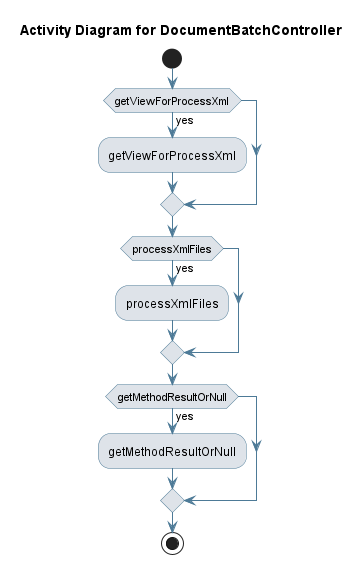

The diagram above was rendered by PlantUML. Its source (embedded in the PNG):
@startuml
skinparam activity {
 BackgroundColor #DEE3E9 
 BorderColor #4D7A97 
 ArrowColor #4D7A97 
}
!pragma useVerticalIf on
start
title Activity Diagram for DocumentBatchController

if (getViewForProcessXml) then (yes)
:getViewForProcessXml;
endif
if (processXmlFiles) then (yes)
:processXmlFiles;
endif
if (getMethodResultOrNull) then (yes)
:getMethodResultOrNull;
endif
stop
@enduml